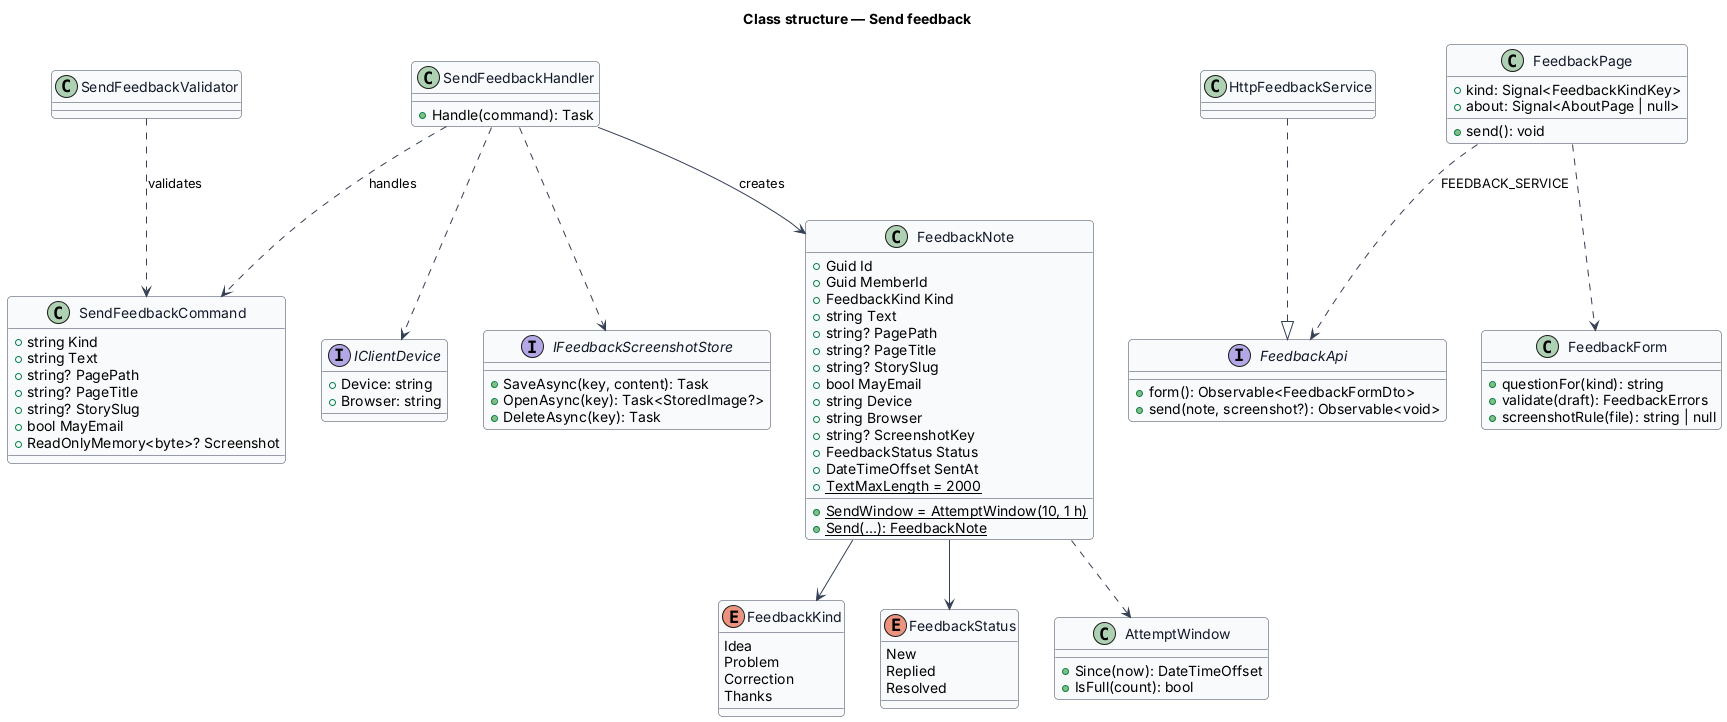

The diagram above was rendered by PlantUML. Its source (embedded in the PNG):
@startuml
skinparam backgroundColor #FFFFFF
skinparam shadowing false
skinparam roundcorner 8
skinparam defaultFontName Arial
skinparam ArrowColor #344054
skinparam class {
  BorderColor #344054
  FontColor #101828
  BackgroundColor #F9FAFB
}
title Class structure — Send feedback

enum FeedbackKind {
  Idea
  Problem
  Correction
  Thanks
}
enum FeedbackStatus {
  New
  Replied
  Resolved
}
class FeedbackNote {
  +Guid Id
  +Guid MemberId
  +FeedbackKind Kind
  +string Text
  +string? PagePath
  +string? PageTitle
  +string? StorySlug
  +bool MayEmail
  +string Device
  +string Browser
  +string? ScreenshotKey
  +FeedbackStatus Status
  +DateTimeOffset SentAt
  +{static} TextMaxLength = 2000
  +{static} SendWindow = AttemptWindow(10, 1 h)
  +{static} Send(...): FeedbackNote
}
class SendFeedbackCommand {
  +string Kind
  +string Text
  +string? PagePath
  +string? PageTitle
  +string? StorySlug
  +bool MayEmail
  +ReadOnlyMemory<byte>? Screenshot
}
class SendFeedbackValidator
class SendFeedbackHandler {
  +Handle(command): Task
}
interface IClientDevice {
  +Device: string
  +Browser: string
}
interface IFeedbackScreenshotStore {
  +SaveAsync(key, content): Task
  +OpenAsync(key): Task<StoredImage?>
  +DeleteAsync(key): Task
}
class AttemptWindow {
  +Since(now): DateTimeOffset
  +IsFull(count): bool
}
interface FeedbackApi {
  +form(): Observable<FeedbackFormDto>
  +send(note, screenshot?): Observable<void>
}
class HttpFeedbackService
class FeedbackPage {
  +kind: Signal<FeedbackKindKey>
  +about: Signal<AboutPage | null>
  +send(): void
}
class FeedbackForm {
  +questionFor(kind): string
  +validate(draft): FeedbackErrors
  +screenshotRule(file): string | null
}
FeedbackNote --> FeedbackKind
FeedbackNote --> FeedbackStatus
FeedbackNote ..> AttemptWindow
SendFeedbackHandler ..> SendFeedbackCommand : handles
SendFeedbackValidator ..> SendFeedbackCommand : validates
SendFeedbackHandler --> FeedbackNote : creates
SendFeedbackHandler ..> IClientDevice
SendFeedbackHandler ..> IFeedbackScreenshotStore
HttpFeedbackService ..|> FeedbackApi
FeedbackPage ..> FeedbackApi : FEEDBACK_SERVICE
FeedbackPage ..> FeedbackForm
@enduml